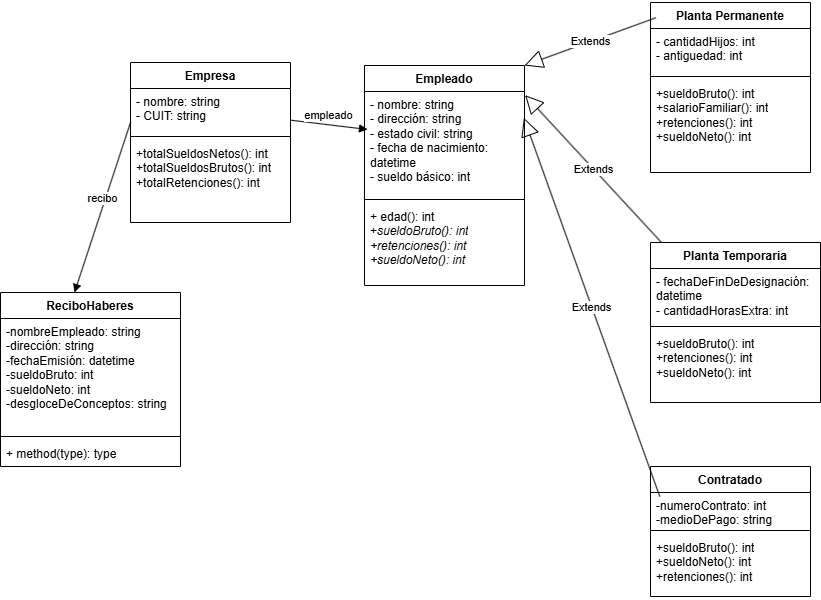

The diagram above was exported from draw.io. Its source (the exported page's mxGraphModel, read from the mxfile embedded in the PNG):
<mxGraphModel dx="1992" dy="644" grid="1" gridSize="10" guides="1" tooltips="1" connect="1" arrows="1" fold="1" page="1" pageScale="1" pageWidth="827" pageHeight="1169" math="0" shadow="0">
  <root>
    <mxCell id="0" />
    <mxCell id="1" parent="0" />
    <mxCell id="Oq93dEXI9WoaynUwX0dO-1" value="Empresa" style="swimlane;fontStyle=1;align=center;verticalAlign=top;childLayout=stackLayout;horizontal=1;startSize=26;horizontalStack=0;resizeParent=1;resizeParentMax=0;resizeLast=0;collapsible=1;marginBottom=0;whiteSpace=wrap;html=1;" parent="1" vertex="1">
      <mxGeometry x="100" y="90" width="160" height="160" as="geometry" />
    </mxCell>
    <object label="- nombre: string&lt;div&gt;- CUIT: string&lt;/div&gt;" id="Oq93dEXI9WoaynUwX0dO-2">
      <mxCell style="text;strokeColor=none;fillColor=none;align=left;verticalAlign=top;spacingLeft=4;spacingRight=4;overflow=hidden;rotatable=0;points=[[0,0.5],[1,0.5]];portConstraint=eastwest;whiteSpace=wrap;html=1;" parent="Oq93dEXI9WoaynUwX0dO-1" vertex="1">
        <mxGeometry y="26" width="160" height="44" as="geometry" />
      </mxCell>
    </object>
    <mxCell id="X2kVlPM35rL6r5vRO6w_-2" value="recibo" style="html=1;verticalAlign=bottom;endArrow=block;curved=0;rounded=0;entryX=0.411;entryY=0;entryDx=0;entryDy=0;entryPerimeter=0;" parent="Oq93dEXI9WoaynUwX0dO-1" target="e8aHBeLTCS_MHd0r5lfX-18" edge="1">
      <mxGeometry width="80" relative="1" as="geometry">
        <mxPoint y="60" as="sourcePoint" />
        <mxPoint x="-30" y="230" as="targetPoint" />
      </mxGeometry>
    </mxCell>
    <mxCell id="Oq93dEXI9WoaynUwX0dO-3" value="" style="line;strokeWidth=1;fillColor=none;align=left;verticalAlign=middle;spacingTop=-1;spacingLeft=3;spacingRight=3;rotatable=0;labelPosition=right;points=[];portConstraint=eastwest;strokeColor=inherit;" parent="Oq93dEXI9WoaynUwX0dO-1" vertex="1">
      <mxGeometry y="70" width="160" height="8" as="geometry" />
    </mxCell>
    <mxCell id="Oq93dEXI9WoaynUwX0dO-4" value="+totalSueldosNetos(): int&lt;div&gt;+totalSueldosBrutos(): int&lt;/div&gt;&lt;div&gt;+totalRetenciones(): int&lt;/div&gt;" style="text;strokeColor=none;fillColor=none;align=left;verticalAlign=top;spacingLeft=4;spacingRight=4;overflow=hidden;rotatable=0;points=[[0,0.5],[1,0.5]];portConstraint=eastwest;whiteSpace=wrap;html=1;" parent="Oq93dEXI9WoaynUwX0dO-1" vertex="1">
      <mxGeometry y="78" width="160" height="82" as="geometry" />
    </mxCell>
    <mxCell id="e8aHBeLTCS_MHd0r5lfX-5" value="Empleado" style="swimlane;fontStyle=1;align=center;verticalAlign=top;childLayout=stackLayout;horizontal=1;startSize=26;horizontalStack=0;resizeParent=1;resizeParentMax=0;resizeLast=0;collapsible=1;marginBottom=0;whiteSpace=wrap;html=1;" parent="1" vertex="1">
      <mxGeometry x="334" y="93" width="160" height="220" as="geometry" />
    </mxCell>
    <mxCell id="e8aHBeLTCS_MHd0r5lfX-6" value="- nombre: string&lt;div&gt;- dirección: string&lt;/div&gt;&lt;div&gt;- estado civil: string&lt;/div&gt;&lt;div&gt;- fecha de nacimiento: datetime&lt;/div&gt;&lt;div&gt;- sueldo básico: int&lt;/div&gt;&lt;div&gt;&lt;br&gt;&lt;/div&gt;" style="text;strokeColor=none;fillColor=none;align=left;verticalAlign=top;spacingLeft=4;spacingRight=4;overflow=hidden;rotatable=0;points=[[0,0.5],[1,0.5]];portConstraint=eastwest;whiteSpace=wrap;html=1;" parent="e8aHBeLTCS_MHd0r5lfX-5" vertex="1">
      <mxGeometry y="26" width="160" height="104" as="geometry" />
    </mxCell>
    <mxCell id="e8aHBeLTCS_MHd0r5lfX-7" value="" style="line;strokeWidth=1;fillColor=none;align=left;verticalAlign=middle;spacingTop=-1;spacingLeft=3;spacingRight=3;rotatable=0;labelPosition=right;points=[];portConstraint=eastwest;strokeColor=inherit;" parent="e8aHBeLTCS_MHd0r5lfX-5" vertex="1">
      <mxGeometry y="130" width="160" height="8" as="geometry" />
    </mxCell>
    <mxCell id="e8aHBeLTCS_MHd0r5lfX-8" value="+ edad(): int&lt;br&gt;+&lt;i&gt;sueldoBruto(): int&lt;br&gt;+retenciones(): int&lt;br&gt;+sueldoNeto(): int&lt;/i&gt;" style="text;strokeColor=none;fillColor=none;align=left;verticalAlign=top;spacingLeft=4;spacingRight=4;overflow=hidden;rotatable=0;points=[[0,0.5],[1,0.5]];portConstraint=eastwest;whiteSpace=wrap;html=1;" parent="e8aHBeLTCS_MHd0r5lfX-5" vertex="1">
      <mxGeometry y="138" width="160" height="82" as="geometry" />
    </mxCell>
    <mxCell id="e8aHBeLTCS_MHd0r5lfX-9" value="Planta Permanente" style="swimlane;fontStyle=1;align=center;verticalAlign=top;childLayout=stackLayout;horizontal=1;startSize=26;horizontalStack=0;resizeParent=1;resizeParentMax=0;resizeLast=0;collapsible=1;marginBottom=0;whiteSpace=wrap;html=1;" parent="1" vertex="1">
      <mxGeometry x="620" y="30" width="160" height="170" as="geometry" />
    </mxCell>
    <mxCell id="e8aHBeLTCS_MHd0r5lfX-10" value="- cantidadHijos: int&lt;div&gt;- antiguedad: int&lt;/div&gt;" style="text;strokeColor=none;fillColor=none;align=left;verticalAlign=top;spacingLeft=4;spacingRight=4;overflow=hidden;rotatable=0;points=[[0,0.5],[1,0.5]];portConstraint=eastwest;whiteSpace=wrap;html=1;" parent="e8aHBeLTCS_MHd0r5lfX-9" vertex="1">
      <mxGeometry y="26" width="160" height="44" as="geometry" />
    </mxCell>
    <mxCell id="e8aHBeLTCS_MHd0r5lfX-11" value="" style="line;strokeWidth=1;fillColor=none;align=left;verticalAlign=middle;spacingTop=-1;spacingLeft=3;spacingRight=3;rotatable=0;labelPosition=right;points=[];portConstraint=eastwest;strokeColor=inherit;" parent="e8aHBeLTCS_MHd0r5lfX-9" vertex="1">
      <mxGeometry y="70" width="160" height="8" as="geometry" />
    </mxCell>
    <mxCell id="e8aHBeLTCS_MHd0r5lfX-12" value="+sueldoBruto(): int&lt;div&gt;+salarioFamiliar(): int&lt;/div&gt;&lt;div&gt;+retenciones(): int&lt;/div&gt;&lt;div&gt;+sueldoNeto(): int&lt;/div&gt;" style="text;strokeColor=none;fillColor=none;align=left;verticalAlign=top;spacingLeft=4;spacingRight=4;overflow=hidden;rotatable=0;points=[[0,0.5],[1,0.5]];portConstraint=eastwest;whiteSpace=wrap;html=1;" parent="e8aHBeLTCS_MHd0r5lfX-9" vertex="1">
      <mxGeometry y="78" width="160" height="92" as="geometry" />
    </mxCell>
    <mxCell id="e8aHBeLTCS_MHd0r5lfX-13" value="Planta Temporaria" style="swimlane;fontStyle=1;align=center;verticalAlign=top;childLayout=stackLayout;horizontal=1;startSize=26;horizontalStack=0;resizeParent=1;resizeParentMax=0;resizeLast=0;collapsible=1;marginBottom=0;whiteSpace=wrap;html=1;" parent="1" vertex="1">
      <mxGeometry x="620" y="270" width="170" height="160" as="geometry" />
    </mxCell>
    <mxCell id="e8aHBeLTCS_MHd0r5lfX-14" value="- fechaDeFinDeDesignación: datetime&lt;br&gt;- cantidadHorasExtra: int" style="text;strokeColor=none;fillColor=none;align=left;verticalAlign=top;spacingLeft=4;spacingRight=4;overflow=hidden;rotatable=0;points=[[0,0.5],[1,0.5]];portConstraint=eastwest;whiteSpace=wrap;html=1;" parent="e8aHBeLTCS_MHd0r5lfX-13" vertex="1">
      <mxGeometry y="26" width="170" height="54" as="geometry" />
    </mxCell>
    <mxCell id="e8aHBeLTCS_MHd0r5lfX-15" value="" style="line;strokeWidth=1;fillColor=none;align=left;verticalAlign=middle;spacingTop=-1;spacingLeft=3;spacingRight=3;rotatable=0;labelPosition=right;points=[];portConstraint=eastwest;strokeColor=inherit;" parent="e8aHBeLTCS_MHd0r5lfX-13" vertex="1">
      <mxGeometry y="80" width="170" height="8" as="geometry" />
    </mxCell>
    <mxCell id="e8aHBeLTCS_MHd0r5lfX-16" value="+sueldoBruto(): int&lt;div&gt;+retenciones(): int&lt;/div&gt;&lt;div&gt;+sueldoNeto(): int&lt;/div&gt;" style="text;strokeColor=none;fillColor=none;align=left;verticalAlign=top;spacingLeft=4;spacingRight=4;overflow=hidden;rotatable=0;points=[[0,0.5],[1,0.5]];portConstraint=eastwest;whiteSpace=wrap;html=1;" parent="e8aHBeLTCS_MHd0r5lfX-13" vertex="1">
      <mxGeometry y="88" width="170" height="72" as="geometry" />
    </mxCell>
    <mxCell id="e8aHBeLTCS_MHd0r5lfX-18" value="ReciboHaberes" style="swimlane;fontStyle=1;align=center;verticalAlign=top;childLayout=stackLayout;horizontal=1;startSize=26;horizontalStack=0;resizeParent=1;resizeParentMax=0;resizeLast=0;collapsible=1;marginBottom=0;whiteSpace=wrap;html=1;" parent="1" vertex="1">
      <mxGeometry x="-30" y="320" width="180" height="174" as="geometry" />
    </mxCell>
    <mxCell id="e8aHBeLTCS_MHd0r5lfX-19" value="-nombreEmpleado: string&lt;div&gt;-dirección: string&lt;/div&gt;&lt;div&gt;-fechaEmisión: datetime&lt;/div&gt;&lt;div&gt;-sueldoBruto: int&lt;/div&gt;&lt;div&gt;-sueldoNeto: int&lt;br&gt;-desgloceDeConceptos: string&lt;/div&gt;" style="text;strokeColor=none;fillColor=none;align=left;verticalAlign=top;spacingLeft=4;spacingRight=4;overflow=hidden;rotatable=0;points=[[0,0.5],[1,0.5]];portConstraint=eastwest;whiteSpace=wrap;html=1;" parent="e8aHBeLTCS_MHd0r5lfX-18" vertex="1">
      <mxGeometry y="26" width="180" height="114" as="geometry" />
    </mxCell>
    <mxCell id="e8aHBeLTCS_MHd0r5lfX-20" value="" style="line;strokeWidth=1;fillColor=none;align=left;verticalAlign=middle;spacingTop=-1;spacingLeft=3;spacingRight=3;rotatable=0;labelPosition=right;points=[];portConstraint=eastwest;strokeColor=inherit;" parent="e8aHBeLTCS_MHd0r5lfX-18" vertex="1">
      <mxGeometry y="140" width="180" height="8" as="geometry" />
    </mxCell>
    <mxCell id="e8aHBeLTCS_MHd0r5lfX-21" value="+ method(type): type" style="text;strokeColor=none;fillColor=none;align=left;verticalAlign=top;spacingLeft=4;spacingRight=4;overflow=hidden;rotatable=0;points=[[0,0.5],[1,0.5]];portConstraint=eastwest;whiteSpace=wrap;html=1;" parent="e8aHBeLTCS_MHd0r5lfX-18" vertex="1">
      <mxGeometry y="148" width="180" height="26" as="geometry" />
    </mxCell>
    <mxCell id="X2kVlPM35rL6r5vRO6w_-1" value="empleado" style="html=1;verticalAlign=bottom;endArrow=block;curved=0;rounded=0;entryX=0.019;entryY=0.365;entryDx=0;entryDy=0;entryPerimeter=0;" parent="1" source="Oq93dEXI9WoaynUwX0dO-2" target="e8aHBeLTCS_MHd0r5lfX-6" edge="1">
      <mxGeometry width="80" relative="1" as="geometry">
        <mxPoint x="250" y="160" as="sourcePoint" />
        <mxPoint x="330" y="160" as="targetPoint" />
      </mxGeometry>
    </mxCell>
    <mxCell id="CZzyQdxAJZCS0T6zqYzs-1" value="Contratado&lt;div&gt;&lt;br&gt;&lt;/div&gt;" style="swimlane;fontStyle=1;align=center;verticalAlign=top;childLayout=stackLayout;horizontal=1;startSize=26;horizontalStack=0;resizeParent=1;resizeParentMax=0;resizeLast=0;collapsible=1;marginBottom=0;whiteSpace=wrap;html=1;" vertex="1" parent="1">
      <mxGeometry x="620" y="494" width="160" height="130" as="geometry" />
    </mxCell>
    <mxCell id="CZzyQdxAJZCS0T6zqYzs-2" value="-numeroContrato: int&lt;div&gt;-medioDePago: string&lt;/div&gt;" style="text;strokeColor=none;fillColor=none;align=left;verticalAlign=top;spacingLeft=4;spacingRight=4;overflow=hidden;rotatable=0;points=[[0,0.5],[1,0.5]];portConstraint=eastwest;whiteSpace=wrap;html=1;" vertex="1" parent="CZzyQdxAJZCS0T6zqYzs-1">
      <mxGeometry y="26" width="160" height="34" as="geometry" />
    </mxCell>
    <mxCell id="CZzyQdxAJZCS0T6zqYzs-3" value="" style="line;strokeWidth=1;fillColor=none;align=left;verticalAlign=middle;spacingTop=-1;spacingLeft=3;spacingRight=3;rotatable=0;labelPosition=right;points=[];portConstraint=eastwest;strokeColor=inherit;" vertex="1" parent="CZzyQdxAJZCS0T6zqYzs-1">
      <mxGeometry y="60" width="160" height="8" as="geometry" />
    </mxCell>
    <mxCell id="CZzyQdxAJZCS0T6zqYzs-4" value="+sueldoBruto(): int&lt;br&gt;+sueldoNeto(): int&lt;br&gt;+retenciones(): int" style="text;strokeColor=none;fillColor=none;align=left;verticalAlign=top;spacingLeft=4;spacingRight=4;overflow=hidden;rotatable=0;points=[[0,0.5],[1,0.5]];portConstraint=eastwest;whiteSpace=wrap;html=1;" vertex="1" parent="CZzyQdxAJZCS0T6zqYzs-1">
      <mxGeometry y="68" width="160" height="62" as="geometry" />
    </mxCell>
    <mxCell id="CZzyQdxAJZCS0T6zqYzs-5" value="Extends" style="endArrow=block;endSize=16;endFill=0;html=1;rounded=0;exitX=0.033;exitY=0.09;exitDx=0;exitDy=0;exitPerimeter=0;entryX=1;entryY=0;entryDx=0;entryDy=0;" edge="1" parent="1" source="e8aHBeLTCS_MHd0r5lfX-9" target="e8aHBeLTCS_MHd0r5lfX-5">
      <mxGeometry width="160" relative="1" as="geometry">
        <mxPoint x="420" y="60" as="sourcePoint" />
        <mxPoint x="580" y="60" as="targetPoint" />
      </mxGeometry>
    </mxCell>
    <mxCell id="CZzyQdxAJZCS0T6zqYzs-6" value="Extends" style="endArrow=block;endSize=16;endFill=0;html=1;rounded=0;entryX=1.004;entryY=0.035;entryDx=0;entryDy=0;entryPerimeter=0;" edge="1" parent="1" source="e8aHBeLTCS_MHd0r5lfX-13" target="e8aHBeLTCS_MHd0r5lfX-6">
      <mxGeometry width="160" relative="1" as="geometry">
        <mxPoint x="530" y="240" as="sourcePoint" />
        <mxPoint x="690" y="240" as="targetPoint" />
      </mxGeometry>
    </mxCell>
    <mxCell id="CZzyQdxAJZCS0T6zqYzs-7" value="Extends" style="endArrow=block;endSize=16;endFill=0;html=1;rounded=0;exitX=0.058;exitY=0.118;exitDx=0;exitDy=0;exitPerimeter=0;entryX=0.996;entryY=0.253;entryDx=0;entryDy=0;entryPerimeter=0;" edge="1" parent="1" source="CZzyQdxAJZCS0T6zqYzs-2" target="e8aHBeLTCS_MHd0r5lfX-6">
      <mxGeometry width="160" relative="1" as="geometry">
        <mxPoint x="460" y="470" as="sourcePoint" />
        <mxPoint x="620" y="470" as="targetPoint" />
      </mxGeometry>
    </mxCell>
  </root>
</mxGraphModel>